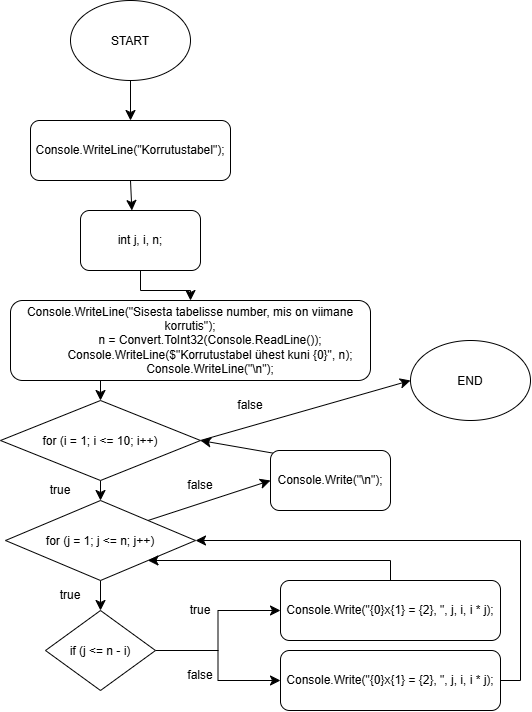

The diagram above was exported from draw.io. Its source (the exported page's mxGraphModel, read from the mxfile embedded in the PNG):
<mxGraphModel dx="604" dy="902" grid="1" gridSize="10" guides="1" tooltips="1" connect="1" arrows="1" fold="1" page="1" pageScale="1" pageWidth="850" pageHeight="1100" math="0" shadow="0">
  <root>
    <mxCell id="0" />
    <mxCell id="1" parent="0" />
    <mxCell id="_SeFcc2EFKbUua8xivdP-11" edge="1" parent="1" source="_SeFcc2EFKbUua8xivdP-1" style="edgeStyle=none;curved=1;rounded=0;curveGeometry=1;orthogonalLoop=1;jettySize=auto;html=1;exitX=0.5;exitY=1;exitDx=0;exitDy=0;entryX=0.5;entryY=0;entryDx=0;entryDy=0;fontSize=12;defaultLabelBackgroundColor=page;labelPadding=0 4;startSize=8;endSize=8;" target="_SeFcc2EFKbUua8xivdP-3">
      <mxGeometry relative="1" as="geometry" />
    </mxCell>
    <mxCell id="_SeFcc2EFKbUua8xivdP-1" parent="1" style="ellipse;whiteSpace=wrap;html=1;shapeInside=1;" value="START" vertex="1">
      <mxGeometry height="80" width="120" x="240" y="80" as="geometry" />
    </mxCell>
    <mxCell id="_SeFcc2EFKbUua8xivdP-13" edge="1" parent="1" source="_SeFcc2EFKbUua8xivdP-2" style="edgeStyle=orthogonalEdgeStyle;rounded=0;orthogonalLoop=1;jettySize=auto;html=1;exitX=0.5;exitY=1;exitDx=0;exitDy=0;entryX=0.5;entryY=0;entryDx=0;entryDy=0;fontSize=12;defaultLabelBackgroundColor=page;labelPadding=0 4;startSize=8;endSize=8;" target="_SeFcc2EFKbUua8xivdP-4">
      <mxGeometry relative="1" as="geometry" />
    </mxCell>
    <mxCell id="_SeFcc2EFKbUua8xivdP-2" parent="1" style="rounded=1;whiteSpace=wrap;html=1;roundedPerimeter=1;" value="int j, i, n;" vertex="1">
      <mxGeometry height="60" width="120" x="250" y="290" as="geometry" />
    </mxCell>
    <mxCell id="_SeFcc2EFKbUua8xivdP-12" edge="1" parent="1" source="_SeFcc2EFKbUua8xivdP-3" style="edgeStyle=none;curved=1;rounded=0;curveGeometry=1;orthogonalLoop=1;jettySize=auto;html=1;exitX=0.5;exitY=1;exitDx=0;exitDy=0;entryX=0.422;entryY=-0.043;entryDx=0;entryDy=0;fontSize=12;defaultLabelBackgroundColor=page;labelPadding=0 4;startSize=8;endSize=8;" target="_SeFcc2EFKbUua8xivdP-2">
      <mxGeometry relative="1" as="geometry" />
    </mxCell>
    <mxCell id="_SeFcc2EFKbUua8xivdP-3" parent="1" style="rounded=1;whiteSpace=wrap;html=1;roundedPerimeter=1;" value="Console.WriteLine(&quot;Korrutustabel&quot;);" vertex="1">
      <mxGeometry height="60" width="200" x="200" y="200" as="geometry" />
    </mxCell>
    <mxCell id="_SeFcc2EFKbUua8xivdP-18" edge="1" parent="1" source="_SeFcc2EFKbUua8xivdP-4" style="edgeStyle=none;curved=1;rounded=0;curveGeometry=1;orthogonalLoop=1;jettySize=auto;html=1;exitX=0.25;exitY=1;exitDx=0;exitDy=0;entryX=0.5;entryY=0;entryDx=0;entryDy=0;fontSize=12;defaultLabelBackgroundColor=page;labelPadding=0 4;startSize=8;endSize=8;" target="_SeFcc2EFKbUua8xivdP-7">
      <mxGeometry relative="1" as="geometry" />
    </mxCell>
    <mxCell id="_SeFcc2EFKbUua8xivdP-4" parent="1" style="rounded=1;whiteSpace=wrap;html=1;roundedPerimeter=1;" value="&lt;div&gt;Console.WriteLine(&quot;Sisesta tabelisse number, mis on viimane korrutis&quot;);&lt;/div&gt;&lt;div&gt;&amp;nbsp; &amp;nbsp; &amp;nbsp; &amp;nbsp; &amp;nbsp; &amp;nbsp; n = Convert.ToInt32(Console.ReadLine());&lt;/div&gt;&lt;div&gt;&amp;nbsp; &amp;nbsp; &amp;nbsp; &amp;nbsp; &amp;nbsp; &amp;nbsp; Console.WriteLine($&quot;Korrutustabel ühest kuni {0}&quot;, n);&lt;/div&gt;&lt;div&gt;&amp;nbsp; &amp;nbsp; &amp;nbsp; &amp;nbsp; &amp;nbsp; &amp;nbsp; Console.WriteLine(&quot;\n&quot;);&lt;/div&gt;" vertex="1">
      <mxGeometry height="80" width="360" x="180" y="380" as="geometry" />
    </mxCell>
    <mxCell id="_SeFcc2EFKbUua8xivdP-23" edge="1" parent="1" source="_SeFcc2EFKbUua8xivdP-5" style="edgeStyle=none;curved=1;rounded=0;curveGeometry=1;orthogonalLoop=1;jettySize=auto;html=1;exitX=0.5;exitY=1;exitDx=0;exitDy=0;entryX=0.5;entryY=0;entryDx=0;entryDy=0;fontSize=12;defaultLabelBackgroundColor=page;labelPadding=0 4;startSize=8;endSize=8;" target="_SeFcc2EFKbUua8xivdP-6">
      <mxGeometry relative="1" as="geometry" />
    </mxCell>
    <mxCell id="_SeFcc2EFKbUua8xivdP-32" edge="1" parent="1" source="_SeFcc2EFKbUua8xivdP-5" style="edgeStyle=none;curved=1;rounded=0;curveGeometry=1;orthogonalLoop=1;jettySize=auto;html=1;exitX=1;exitY=0;exitDx=0;exitDy=0;entryX=0;entryY=0.5;entryDx=0;entryDy=0;fontSize=12;defaultLabelBackgroundColor=page;labelPadding=0 4;startSize=8;endSize=8;" target="_SeFcc2EFKbUua8xivdP-9">
      <mxGeometry relative="1" as="geometry" />
    </mxCell>
    <mxCell id="_SeFcc2EFKbUua8xivdP-5" parent="1" style="rhombus;whiteSpace=wrap;html=1;shapeInside=1;" value="for (j = 1; j &amp;lt;= n; j++)" vertex="1">
      <mxGeometry height="80" width="190" x="175" y="580" as="geometry" />
    </mxCell>
    <mxCell id="_SeFcc2EFKbUua8xivdP-24" edge="1" parent="1" source="_SeFcc2EFKbUua8xivdP-6" style="edgeStyle=orthogonalEdgeStyle;rounded=0;orthogonalLoop=1;jettySize=auto;html=1;exitX=1;exitY=0.5;exitDx=0;exitDy=0;entryX=0;entryY=0.5;entryDx=0;entryDy=0;fontSize=12;defaultLabelBackgroundColor=page;labelPadding=0 4;startSize=8;endSize=8;" target="_SeFcc2EFKbUua8xivdP-10">
      <mxGeometry relative="1" as="geometry" />
    </mxCell>
    <mxCell id="_SeFcc2EFKbUua8xivdP-25" edge="1" parent="1" source="_SeFcc2EFKbUua8xivdP-6" style="edgeStyle=orthogonalEdgeStyle;rounded=0;orthogonalLoop=1;jettySize=auto;html=1;exitX=1;exitY=0.5;exitDx=0;exitDy=0;entryX=0;entryY=0.5;entryDx=0;entryDy=0;fontSize=12;defaultLabelBackgroundColor=page;labelPadding=0 4;startSize=8;endSize=8;" target="_SeFcc2EFKbUua8xivdP-8">
      <mxGeometry relative="1" as="geometry" />
    </mxCell>
    <mxCell id="_SeFcc2EFKbUua8xivdP-6" parent="1" style="rhombus;whiteSpace=wrap;html=1;shapeInside=1;" value="if (j &amp;lt;= n - i)" vertex="1">
      <mxGeometry height="80" width="110" x="215" y="690" as="geometry" />
    </mxCell>
    <mxCell id="_SeFcc2EFKbUua8xivdP-22" edge="1" parent="1" source="_SeFcc2EFKbUua8xivdP-7" style="edgeStyle=none;curved=1;rounded=0;curveGeometry=1;orthogonalLoop=1;jettySize=auto;html=1;exitX=0.5;exitY=1;exitDx=0;exitDy=0;entryX=0.5;entryY=0;entryDx=0;entryDy=0;fontSize=12;defaultLabelBackgroundColor=page;labelPadding=0 4;startSize=8;endSize=8;" target="_SeFcc2EFKbUua8xivdP-5">
      <mxGeometry relative="1" as="geometry" />
    </mxCell>
    <mxCell id="_SeFcc2EFKbUua8xivdP-30" edge="1" parent="1" source="_SeFcc2EFKbUua8xivdP-7" style="edgeStyle=none;curved=1;rounded=0;curveGeometry=1;orthogonalLoop=1;jettySize=auto;html=1;exitX=1;exitY=0.5;exitDx=0;exitDy=0;entryX=0;entryY=0.5;entryDx=0;entryDy=0;fontSize=12;defaultLabelBackgroundColor=page;labelPadding=0 4;startSize=8;endSize=8;" target="_SeFcc2EFKbUua8xivdP-29">
      <mxGeometry relative="1" as="geometry" />
    </mxCell>
    <mxCell id="_SeFcc2EFKbUua8xivdP-7" parent="1" style="rhombus;whiteSpace=wrap;html=1;shapeInside=1;" value="for (i = 1; i &amp;lt;= 10; i++)" vertex="1">
      <mxGeometry height="80" width="200" x="170" y="480" as="geometry" />
    </mxCell>
    <mxCell id="_SeFcc2EFKbUua8xivdP-28" edge="1" parent="1" source="_SeFcc2EFKbUua8xivdP-8" style="edgeStyle=orthogonalEdgeStyle;rounded=0;orthogonalLoop=1;jettySize=auto;html=1;exitX=1;exitY=0.5;exitDx=0;exitDy=0;entryX=1;entryY=0.5;entryDx=0;entryDy=0;fontSize=12;defaultLabelBackgroundColor=page;labelPadding=0 4;startSize=8;endSize=8;" target="_SeFcc2EFKbUua8xivdP-5">
      <mxGeometry relative="1" as="geometry" />
    </mxCell>
    <mxCell id="_SeFcc2EFKbUua8xivdP-8" parent="1" style="rounded=1;whiteSpace=wrap;html=1;roundedPerimeter=1;" value="Console.Write(&quot;{0}x{1} = {2}, &quot;, j, i, i * j);" vertex="1">
      <mxGeometry height="60" width="220" x="450" y="730" as="geometry" />
    </mxCell>
    <mxCell id="_SeFcc2EFKbUua8xivdP-31" edge="1" parent="1" source="_SeFcc2EFKbUua8xivdP-9" style="edgeStyle=none;curved=1;rounded=0;curveGeometry=1;orthogonalLoop=1;jettySize=auto;html=1;exitX=0;exitY=0;exitDx=0;exitDy=0;entryX=1;entryY=0.5;entryDx=0;entryDy=0;fontSize=12;defaultLabelBackgroundColor=page;labelPadding=0 4;startSize=8;endSize=8;" target="_SeFcc2EFKbUua8xivdP-7">
      <mxGeometry relative="1" as="geometry" />
    </mxCell>
    <mxCell id="_SeFcc2EFKbUua8xivdP-9" parent="1" style="rounded=1;whiteSpace=wrap;html=1;roundedPerimeter=1;" value="Console.Write(&quot;\n&quot;);" vertex="1">
      <mxGeometry height="60" width="120" x="440" y="530" as="geometry" />
    </mxCell>
    <mxCell id="_SeFcc2EFKbUua8xivdP-27" edge="1" parent="1" source="_SeFcc2EFKbUua8xivdP-10" style="edgeStyle=orthogonalEdgeStyle;rounded=0;orthogonalLoop=1;jettySize=auto;html=1;exitX=0.5;exitY=0;exitDx=0;exitDy=0;entryX=1;entryY=1;entryDx=0;entryDy=0;fontSize=12;defaultLabelBackgroundColor=page;labelPadding=0 4;startSize=8;endSize=8;" target="_SeFcc2EFKbUua8xivdP-5">
      <mxGeometry relative="1" as="geometry" />
    </mxCell>
    <mxCell id="_SeFcc2EFKbUua8xivdP-10" parent="1" style="rounded=1;whiteSpace=wrap;html=1;roundedPerimeter=1;" value="Console.Write(&quot;{0}x{1} = {2}, &quot;, j, i, i * j);" vertex="1">
      <mxGeometry height="60" width="220" x="450" y="660" as="geometry" />
    </mxCell>
    <mxCell id="_SeFcc2EFKbUua8xivdP-29" parent="1" style="ellipse;whiteSpace=wrap;html=1;shapeInside=1;" value="END" vertex="1">
      <mxGeometry height="80" width="120" x="580" y="420" as="geometry" />
    </mxCell>
    <mxCell id="_SeFcc2EFKbUua8xivdP-33" parent="1" style="text;html=1;whiteSpace=wrap;strokeColor=none;fillColor=none;align=center;verticalAlign=middle;rounded=0;" value="false" vertex="1">
      <mxGeometry height="30" width="60" x="390" y="470" as="geometry" />
    </mxCell>
    <mxCell id="_SeFcc2EFKbUua8xivdP-34" parent="1" style="text;html=1;whiteSpace=wrap;strokeColor=none;fillColor=none;align=center;verticalAlign=middle;rounded=0;" value="true" vertex="1">
      <mxGeometry height="30" width="60" x="200" y="555" as="geometry" />
    </mxCell>
    <mxCell id="_SeFcc2EFKbUua8xivdP-35" parent="1" style="text;html=1;whiteSpace=wrap;strokeColor=none;fillColor=none;align=center;verticalAlign=middle;rounded=0;" value="true" vertex="1">
      <mxGeometry height="30" width="60" x="210" y="660" as="geometry" />
    </mxCell>
    <mxCell id="_SeFcc2EFKbUua8xivdP-36" parent="1" style="text;html=1;whiteSpace=wrap;strokeColor=none;fillColor=none;align=center;verticalAlign=middle;rounded=0;" value="true" vertex="1">
      <mxGeometry height="30" width="60" x="340" y="675" as="geometry" />
    </mxCell>
    <mxCell id="_SeFcc2EFKbUua8xivdP-37" parent="1" style="text;html=1;whiteSpace=wrap;strokeColor=none;fillColor=none;align=center;verticalAlign=middle;rounded=0;" value="false" vertex="1">
      <mxGeometry height="30" width="60" x="340" y="740" as="geometry" />
    </mxCell>
    <mxCell id="_SeFcc2EFKbUua8xivdP-38" parent="1" style="text;html=1;whiteSpace=wrap;strokeColor=none;fillColor=none;align=center;verticalAlign=middle;rounded=0;" value="false" vertex="1">
      <mxGeometry height="30" width="60" x="340" y="550" as="geometry" />
    </mxCell>
  </root>
</mxGraphModel>